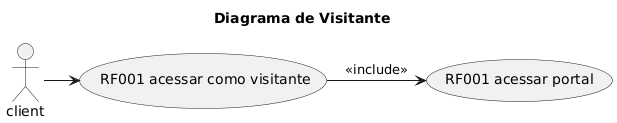

The diagram above was rendered by PlantUML. Its source (embedded in the PNG):
@startuml
title Diagrama de Visitante

( RF001 acessar como visitante) as visita

client -> visita
visita -> (RF001 acessar portal): <<include>>
@enduml